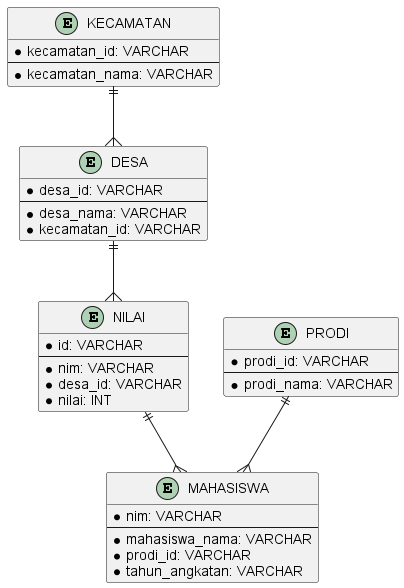

The diagram above was rendered by PlantUML. Its source (embedded in the PNG):
@startuml

entity KECAMATAN{
*kecamatan_id: VARCHAR
--
*kecamatan_nama: VARCHAR
}

entity DESA{
*desa_id: VARCHAR
--
*desa_nama: VARCHAR
*kecamatan_id: VARCHAR
}

entity PRODI{
*prodi_id: VARCHAR
--
*prodi_nama: VARCHAR
}

entity MAHASISWA{
*nim: VARCHAR
--
*mahasiswa_nama: VARCHAR
*prodi_id: VARCHAR
*tahun_angkatan: VARCHAR
}

entity NILAI{
*id: VARCHAR
--
*nim: VARCHAR
*desa_id: VARCHAR
*nilai: INT
}
KECAMATAN||--{DESA
PRODI||--{MAHASISWA

DESA||--{NILAI
NILAI||--{MAHASISWA

@enduml